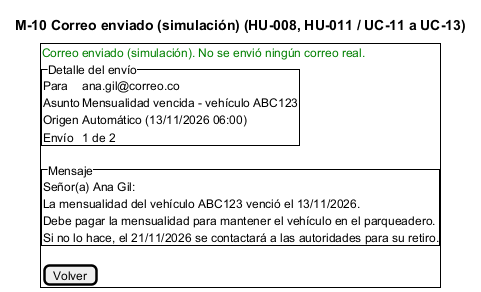

The diagram above was rendered by PlantUML. Its source (embedded in the PNG):
@startsalt M-10_CorreoSimulado
title M-10 Correo enviado (simulación) (HU-008, HU-011 / UC-11 a UC-13)
{+
  <color:green>Correo enviado (simulación). No se envió ningún correo real.</color>
  {^"Detalle del envío"
    Para | ana.gil@correo.co
    Asunto | Mensualidad vencida - vehículo ABC123
    Origen | Automático (13/11/2026 06:00)
    Envío | 1 de 2
  }
  {^"Mensaje"
    Señor(a) Ana Gil:
    La mensualidad del vehículo ABC123 venció el 13/11/2026.
    Debe pagar la mensualidad para mantener el vehículo en el parqueadero.
    Si no lo hace, el 21/11/2026 se contactará a las autoridades para su retiro.
  }
  [Volver]
}
@endsalt